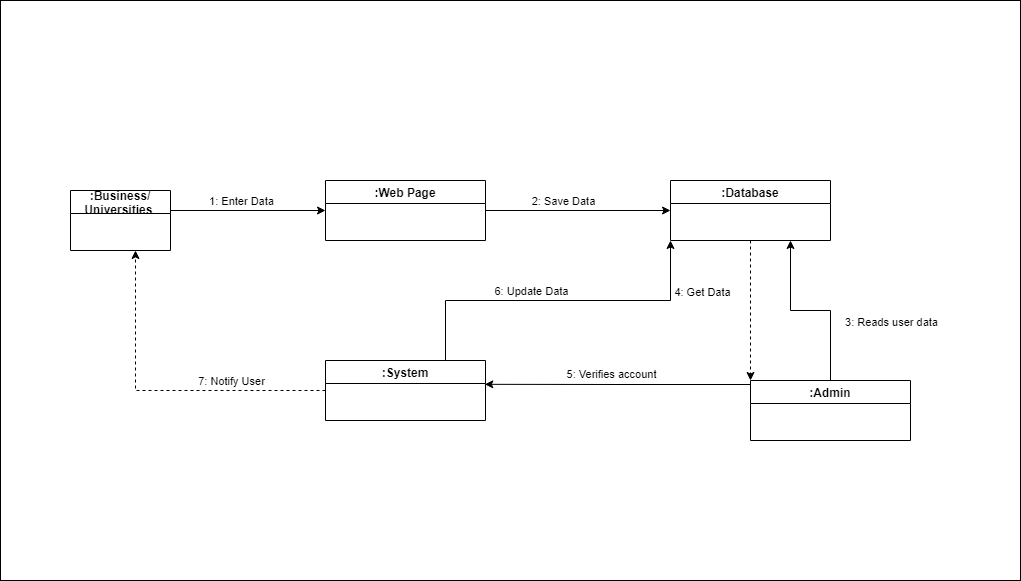

The diagram above was exported from draw.io. Its source (the exported page's mxGraphModel, read from the mxfile embedded in the PNG):
<mxGraphModel dx="1102" dy="582" grid="1" gridSize="10" guides="1" tooltips="1" connect="1" arrows="1" fold="1" page="1" pageScale="1" pageWidth="850" pageHeight="1100" math="0" shadow="0">
  <root>
    <mxCell id="0" />
    <mxCell id="1" parent="0" />
    <mxCell id="-Hc-7wNOcY0BsTje6E-J-27" value="" style="rounded=0;whiteSpace=wrap;html=1;" vertex="1" parent="1">
      <mxGeometry x="170" y="460" width="1020" height="580" as="geometry" />
    </mxCell>
    <mxCell id="-Hc-7wNOcY0BsTje6E-J-28" value=":Web Page" style="swimlane;" vertex="1" parent="1">
      <mxGeometry x="495" y="640" width="160" height="60" as="geometry" />
    </mxCell>
    <mxCell id="-Hc-7wNOcY0BsTje6E-J-29" value=":System" style="swimlane;" vertex="1" parent="1">
      <mxGeometry x="495" y="820" width="160" height="60" as="geometry" />
    </mxCell>
    <mxCell id="-Hc-7wNOcY0BsTje6E-J-30" value=":Database" style="swimlane;" vertex="1" parent="1">
      <mxGeometry x="840" y="640" width="160" height="60" as="geometry" />
    </mxCell>
    <mxCell id="-Hc-7wNOcY0BsTje6E-J-31" value="" style="endArrow=classic;html=1;rounded=0;entryX=0;entryY=0.5;entryDx=0;entryDy=0;" edge="1" parent="1" target="-Hc-7wNOcY0BsTje6E-J-28">
      <mxGeometry width="50" height="50" relative="1" as="geometry">
        <mxPoint x="340" y="670" as="sourcePoint" />
        <mxPoint x="410" y="670" as="targetPoint" />
      </mxGeometry>
    </mxCell>
    <mxCell id="-Hc-7wNOcY0BsTje6E-J-32" value="1: Enter Data" style="edgeLabel;html=1;align=center;verticalAlign=middle;resizable=0;points=[];" vertex="1" connectable="0" parent="-Hc-7wNOcY0BsTje6E-J-31">
      <mxGeometry x="-0.5381" y="2" relative="1" as="geometry">
        <mxPoint x="34" y="-8" as="offset" />
      </mxGeometry>
    </mxCell>
    <mxCell id="-Hc-7wNOcY0BsTje6E-J-33" value="" style="endArrow=classic;html=1;rounded=0;dashed=1;exitX=0.5;exitY=1;exitDx=0;exitDy=0;edgeStyle=orthogonalEdgeStyle;entryX=0;entryY=0;entryDx=0;entryDy=0;" edge="1" parent="1" source="-Hc-7wNOcY0BsTje6E-J-30" target="-Hc-7wNOcY0BsTje6E-J-46">
      <mxGeometry width="50" height="50" relative="1" as="geometry">
        <mxPoint x="800" y="830" as="sourcePoint" />
        <mxPoint x="920" y="820" as="targetPoint" />
      </mxGeometry>
    </mxCell>
    <mxCell id="-Hc-7wNOcY0BsTje6E-J-34" value="4: Get Data" style="edgeLabel;html=1;align=center;verticalAlign=middle;resizable=0;points=[];" vertex="1" connectable="0" parent="-Hc-7wNOcY0BsTje6E-J-33">
      <mxGeometry x="-0.2769" y="4" relative="1" as="geometry">
        <mxPoint x="-53" as="offset" />
      </mxGeometry>
    </mxCell>
    <mxCell id="-Hc-7wNOcY0BsTje6E-J-35" value="" style="endArrow=classic;html=1;rounded=0;entryX=0;entryY=0.5;entryDx=0;entryDy=0;exitX=1;exitY=0.5;exitDx=0;exitDy=0;" edge="1" parent="1" source="-Hc-7wNOcY0BsTje6E-J-28" target="-Hc-7wNOcY0BsTje6E-J-30">
      <mxGeometry width="50" height="50" relative="1" as="geometry">
        <mxPoint x="650" y="670" as="sourcePoint" />
        <mxPoint x="810" y="669.5" as="targetPoint" />
      </mxGeometry>
    </mxCell>
    <mxCell id="-Hc-7wNOcY0BsTje6E-J-36" value="2: Save Data" style="edgeLabel;html=1;align=center;verticalAlign=middle;resizable=0;points=[];" vertex="1" connectable="0" parent="-Hc-7wNOcY0BsTje6E-J-35">
      <mxGeometry x="-0.5381" y="2" relative="1" as="geometry">
        <mxPoint x="34" y="-8" as="offset" />
      </mxGeometry>
    </mxCell>
    <mxCell id="-Hc-7wNOcY0BsTje6E-J-37" value="" style="endArrow=classic;html=1;rounded=0;entryX=0.75;entryY=1;entryDx=0;entryDy=0;edgeStyle=orthogonalEdgeStyle;" edge="1" parent="1" target="-Hc-7wNOcY0BsTje6E-J-30" source="-Hc-7wNOcY0BsTje6E-J-46">
      <mxGeometry width="50" height="50" relative="1" as="geometry">
        <mxPoint x="950" y="820" as="sourcePoint" />
        <mxPoint x="850" y="680" as="targetPoint" />
      </mxGeometry>
    </mxCell>
    <mxCell id="-Hc-7wNOcY0BsTje6E-J-38" value="3: Reads user data" style="edgeLabel;html=1;align=center;verticalAlign=middle;resizable=0;points=[];" vertex="1" connectable="0" parent="-Hc-7wNOcY0BsTje6E-J-37">
      <mxGeometry x="-0.5381" y="2" relative="1" as="geometry">
        <mxPoint x="62" y="-17" as="offset" />
      </mxGeometry>
    </mxCell>
    <mxCell id="-Hc-7wNOcY0BsTje6E-J-39" value="" style="endArrow=classic;html=1;rounded=0;entryX=0.996;entryY=0.397;entryDx=0;entryDy=0;exitX=0;exitY=0.3333333333333333;exitDx=0;exitDy=0;exitPerimeter=0;entryPerimeter=0;edgeStyle=orthogonalEdgeStyle;" edge="1" parent="1" target="-Hc-7wNOcY0BsTje6E-J-29">
      <mxGeometry width="50" height="50" relative="1" as="geometry">
        <mxPoint x="920" y="844" as="sourcePoint" />
        <mxPoint x="850" y="680" as="targetPoint" />
      </mxGeometry>
    </mxCell>
    <mxCell id="-Hc-7wNOcY0BsTje6E-J-40" value="5: Verifies account" style="edgeLabel;html=1;align=center;verticalAlign=middle;resizable=0;points=[];" vertex="1" connectable="0" parent="-Hc-7wNOcY0BsTje6E-J-39">
      <mxGeometry x="-0.5381" y="2" relative="1" as="geometry">
        <mxPoint x="-79" y="-13" as="offset" />
      </mxGeometry>
    </mxCell>
    <mxCell id="-Hc-7wNOcY0BsTje6E-J-41" value="" style="endArrow=classic;html=1;rounded=0;entryX=0;entryY=1;entryDx=0;entryDy=0;exitX=0.75;exitY=0;exitDx=0;exitDy=0;edgeStyle=orthogonalEdgeStyle;" edge="1" parent="1" source="-Hc-7wNOcY0BsTje6E-J-29" target="-Hc-7wNOcY0BsTje6E-J-30">
      <mxGeometry width="50" height="50" relative="1" as="geometry">
        <mxPoint x="665" y="680" as="sourcePoint" />
        <mxPoint x="850" y="680" as="targetPoint" />
      </mxGeometry>
    </mxCell>
    <mxCell id="-Hc-7wNOcY0BsTje6E-J-42" value="6: Update Data" style="edgeLabel;html=1;align=center;verticalAlign=middle;resizable=0;points=[];" vertex="1" connectable="0" parent="-Hc-7wNOcY0BsTje6E-J-41">
      <mxGeometry x="-0.5381" y="2" relative="1" as="geometry">
        <mxPoint x="65" y="-8" as="offset" />
      </mxGeometry>
    </mxCell>
    <mxCell id="-Hc-7wNOcY0BsTje6E-J-43" value="" style="endArrow=classic;html=1;rounded=0;exitX=0;exitY=0.5;exitDx=0;exitDy=0;edgeStyle=orthogonalEdgeStyle;dashed=1;" edge="1" parent="1" source="-Hc-7wNOcY0BsTje6E-J-29">
      <mxGeometry width="50" height="50" relative="1" as="geometry">
        <mxPoint x="625" y="830" as="sourcePoint" />
        <mxPoint x="305" y="710" as="targetPoint" />
      </mxGeometry>
    </mxCell>
    <mxCell id="-Hc-7wNOcY0BsTje6E-J-44" value="7: Notify User" style="edgeLabel;html=1;align=center;verticalAlign=middle;resizable=0;points=[];" vertex="1" connectable="0" parent="-Hc-7wNOcY0BsTje6E-J-43">
      <mxGeometry x="-0.5381" y="2" relative="1" as="geometry">
        <mxPoint x="-19" y="-12" as="offset" />
      </mxGeometry>
    </mxCell>
    <mxCell id="-Hc-7wNOcY0BsTje6E-J-45" value=":Business/&#10;Universities " style="swimlane;" vertex="1" parent="1">
      <mxGeometry x="240" y="650" width="100" height="60" as="geometry" />
    </mxCell>
    <mxCell id="-Hc-7wNOcY0BsTje6E-J-46" value=":Admin" style="swimlane;" vertex="1" parent="1">
      <mxGeometry x="920" y="840" width="160" height="60" as="geometry" />
    </mxCell>
  </root>
</mxGraphModel>